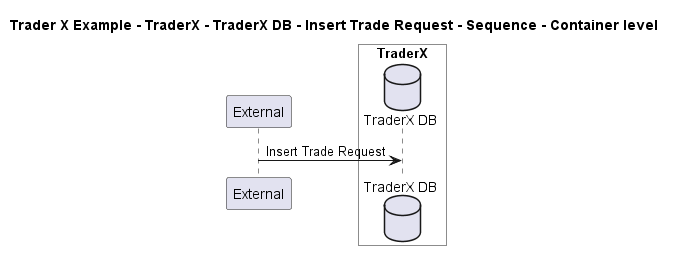

The diagram above was rendered by PlantUML. Its source (embedded in the PNG):
@startuml

title Trader X Example - TraderX - TraderX DB - Insert Trade Request - Sequence - Container level

participant "External" as C4InterFlow.SoftwareSystems.ExternalSystem

box "TraderX" #White
    database "TraderX DB" as TraderXExample.SoftwareSystems.TraderX.Containers.TraderXDB
end box


C4InterFlow.SoftwareSystems.ExternalSystem -> TraderXExample.SoftwareSystems.TraderX.Containers.TraderXDB : Insert Trade Request


@enduml